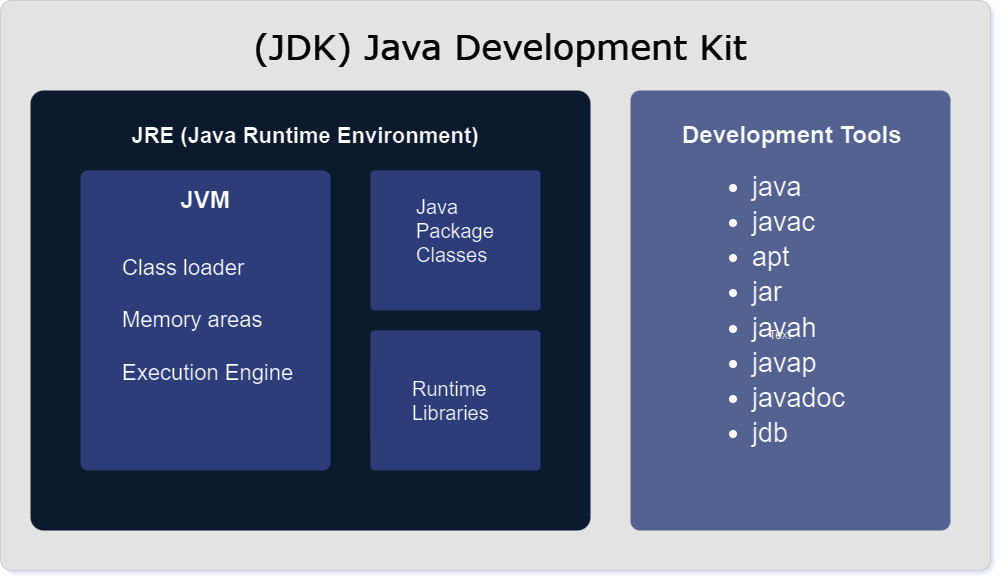

The diagram above was exported from draw.io. Its source (the exported page's mxGraphModel, read from the mxfile embedded in the PNG):
<mxGraphModel dx="1647" dy="846" grid="1" gridSize="10" guides="1" tooltips="1" connect="1" arrows="1" fold="1" page="1" pageScale="1" pageWidth="827" pageHeight="1169" math="0" shadow="0">
  <root>
    <mxCell id="0" />
    <mxCell id="1" parent="0" />
    <mxCell id="yzrD-L7mTExKUPvymnpX-15" value="" style="rounded=1;whiteSpace=wrap;html=1;strokeColor=#333333;arcSize=2;fillColor=#1A1A1A;fillStyle=solid;strokeWidth=1;labelBorderColor=default;" parent="1" vertex="1">
      <mxGeometry x="50" y="430" width="990" height="570" as="geometry" />
    </mxCell>
    <mxCell id="yzrD-L7mTExKUPvymnpX-1" value="&lt;h1&gt;&lt;br&gt;&lt;/h1&gt;" style="rounded=1;whiteSpace=wrap;html=1;arcSize=3;fillColor=#dae8fc;strokeColor=none;align=left;" parent="1" vertex="1">
      <mxGeometry x="80" y="520" width="560" height="440" as="geometry" />
    </mxCell>
    <mxCell id="yzrD-L7mTExKUPvymnpX-2" value="&lt;blockquote style=&quot;margin: 0 0 0 40px; border: none; padding: 0px;&quot;&gt;&lt;font style=&quot;font-size: 22px;&quot;&gt;Class loader&lt;/font&gt;&lt;div&gt;&lt;font style=&quot;font-size: 22px;&quot;&gt;&amp;nbsp;&lt;/font&gt;&lt;/div&gt;&lt;div&gt;&lt;div style=&quot;font-size: 22px;&quot;&gt;&lt;font style=&quot;font-size: 22px;&quot;&gt;Memory areas&lt;/font&gt;&lt;/div&gt;&lt;/div&gt;&lt;div&gt;&lt;div style=&quot;font-size: 22px;&quot;&gt;&lt;font style=&quot;font-size: 22px;&quot;&gt;&lt;br&gt;&lt;/font&gt;&lt;/div&gt;&lt;/div&gt;&lt;div&gt;&lt;div style=&quot;font-size: 22px;&quot;&gt;&lt;font style=&quot;font-size: 22px;&quot;&gt;Execution Engine&lt;/font&gt;&lt;/div&gt;&lt;/div&gt;&lt;/blockquote&gt;" style="rounded=1;whiteSpace=wrap;html=1;arcSize=3;fillColor=#B0C0FC;strokeColor=none;align=left;" parent="1" vertex="1">
      <mxGeometry x="130" y="600" width="250" height="300" as="geometry" />
    </mxCell>
    <mxCell id="yzrD-L7mTExKUPvymnpX-3" value="" style="rounded=1;whiteSpace=wrap;html=1;arcSize=3;fillColor=#B0C0FC;strokeColor=none;" parent="1" vertex="1">
      <mxGeometry x="420" y="600" width="170" height="140" as="geometry" />
    </mxCell>
    <mxCell id="yzrD-L7mTExKUPvymnpX-4" value="" style="rounded=1;whiteSpace=wrap;html=1;arcSize=3;fillColor=#B0C0FC;strokeColor=none;" parent="1" vertex="1">
      <mxGeometry x="420" y="760" width="170" height="140" as="geometry" />
    </mxCell>
    <mxCell id="yzrD-L7mTExKUPvymnpX-5" value="&lt;h1&gt;&lt;font style=&quot;font-size: 22px;&quot;&gt;JRE (Java Runtime Environment)&lt;/font&gt;&lt;/h1&gt;" style="rounded=1;whiteSpace=wrap;html=1;arcSize=3;fillColor=#dae8fc;strokeColor=none;align=center;shadow=0;glass=0;" parent="1" vertex="1">
      <mxGeometry x="170" y="540" width="370" height="50" as="geometry" />
    </mxCell>
    <mxCell id="yzrD-L7mTExKUPvymnpX-6" value="&lt;b&gt;&lt;font style=&quot;font-size: 24px;&quot;&gt;JVM&lt;/font&gt;&lt;/b&gt;" style="rounded=1;whiteSpace=wrap;html=1;arcSize=3;fillColor=#B0C0FC;strokeColor=none;" parent="1" vertex="1">
      <mxGeometry x="170" y="610" width="170" height="40" as="geometry" />
    </mxCell>
    <mxCell id="yzrD-L7mTExKUPvymnpX-7" value="&lt;blockquote style=&quot;margin: 0px 0px 0px 40px; border: none; padding: 0px; font-size: 20px;&quot;&gt;&lt;font style=&quot;font-size: 20px;&quot;&gt;Java&lt;/font&gt;&lt;div&gt;&lt;span style=&quot;&quot;&gt;Package&lt;/span&gt;&lt;/div&gt;&lt;div&gt;&lt;span style=&quot;&quot;&gt;Classes&lt;/span&gt;&lt;/div&gt;&lt;/blockquote&gt;" style="rounded=1;whiteSpace=wrap;html=1;arcSize=3;fillColor=#B0C0FC;strokeColor=none;align=left;" parent="1" vertex="1">
      <mxGeometry x="424" y="620" width="140" height="80" as="geometry" />
    </mxCell>
    <mxCell id="yzrD-L7mTExKUPvymnpX-8" value="&lt;blockquote style=&quot;margin: 0px 0px 0px 40px; border: none; padding: 0px; font-size: 20px;&quot;&gt;Runtime&lt;/blockquote&gt;&lt;blockquote style=&quot;margin: 0px 0px 0px 40px; border: none; padding: 0px; font-size: 20px;&quot;&gt;Libraries&lt;/blockquote&gt;" style="rounded=1;whiteSpace=wrap;html=1;arcSize=3;fillColor=#B0C0FC;strokeColor=none;align=left;" parent="1" vertex="1">
      <mxGeometry x="420" y="790" width="140" height="80" as="geometry" />
    </mxCell>
    <mxCell id="yzrD-L7mTExKUPvymnpX-9" value="&lt;blockquote style=&quot;margin: 0px 0px 0px 40px; border: none; padding: 0px; line-height: 130%;&quot;&gt;&lt;blockquote style=&quot;margin: 0px 0px 0px 40px; border: none; padding: 0px; font-size: 27px; line-height: 130%;&quot;&gt;&lt;ul&gt;&lt;li&gt;&lt;span style=&quot;background-color: initial;&quot;&gt;java&lt;/span&gt;&lt;/li&gt;&lt;li&gt;&lt;span style=&quot;background-color: initial;&quot;&gt;javac&lt;/span&gt;&lt;/li&gt;&lt;li&gt;&lt;span style=&quot;background-color: initial;&quot;&gt;apt&lt;/span&gt;&lt;/li&gt;&lt;li&gt;&lt;span style=&quot;background-color: initial;&quot;&gt;jar&lt;/span&gt;&lt;/li&gt;&lt;li&gt;&lt;span style=&quot;background-color: initial;&quot;&gt;javah&lt;/span&gt;&lt;/li&gt;&lt;li&gt;&lt;span style=&quot;background-color: initial;&quot;&gt;javap&lt;/span&gt;&lt;/li&gt;&lt;li&gt;&lt;span style=&quot;background-color: initial;&quot;&gt;javadoc&lt;/span&gt;&lt;/li&gt;&lt;li&gt;&lt;span style=&quot;background-color: initial;&quot;&gt;jdb&lt;/span&gt;&lt;/li&gt;&lt;/ul&gt;&lt;/blockquote&gt;&lt;/blockquote&gt;" style="rounded=1;whiteSpace=wrap;html=1;arcSize=3;fillColor=#8e9ccc;strokeColor=none;align=left;" parent="1" vertex="1">
      <mxGeometry x="680" y="520" width="320" height="440" as="geometry" />
    </mxCell>
    <mxCell id="yzrD-L7mTExKUPvymnpX-10" value="&lt;blockquote style=&quot;margin: 0 0 0 40px; border: none; padding: 0px;&quot;&gt;&lt;font style=&quot;font-size: 24px;&quot;&gt;&lt;b&gt;Development Tools&lt;/b&gt;&lt;/font&gt;&lt;/blockquote&gt;" style="rounded=1;whiteSpace=wrap;html=1;arcSize=3;fillColor=#8e9ccc;strokeColor=none;align=left;" parent="1" vertex="1">
      <mxGeometry x="690" y="540" width="280" height="50" as="geometry" />
    </mxCell>
    <mxCell id="HbKJzQ7AJKVt-0BWMbAS-1" value="Text" style="text;html=1;align=center;verticalAlign=middle;whiteSpace=wrap;rounded=0;" vertex="1" parent="1">
      <mxGeometry x="800" y="750" width="60" height="30" as="geometry" />
    </mxCell>
    <mxCell id="HbKJzQ7AJKVt-0BWMbAS-3" value="&lt;font style=&quot;font-size: 35px;&quot; color=&quot;#ffffff&quot;&gt;(JDK) Java Development Kit&lt;/font&gt;" style="text;html=1;align=center;verticalAlign=middle;whiteSpace=wrap;rounded=0;fontSize=30;fontFamily=Verdana;" vertex="1" parent="1">
      <mxGeometry x="290" y="460" width="520" height="30" as="geometry" />
    </mxCell>
  </root>
</mxGraphModel>